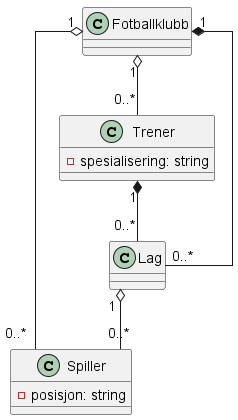

The diagram above was rendered by PlantUML. Its source (embedded in the PNG):
@startuml fotball

skinparam linetype ortho

class Fotballklubb

class Spiller {
    -posisjon: string
}

class Trener {
    -spesialisering: string
}

class Lag


Fotballklubb "1" o-- "0..*" Spiller
Fotballklubb "1" o-- "0..*" Trener
Fotballklubb "1" *-- "0..*" Lag

Lag "1" o-- "0..*" Spiller
Trener "1" *-- "0..*" Lag

@enduml